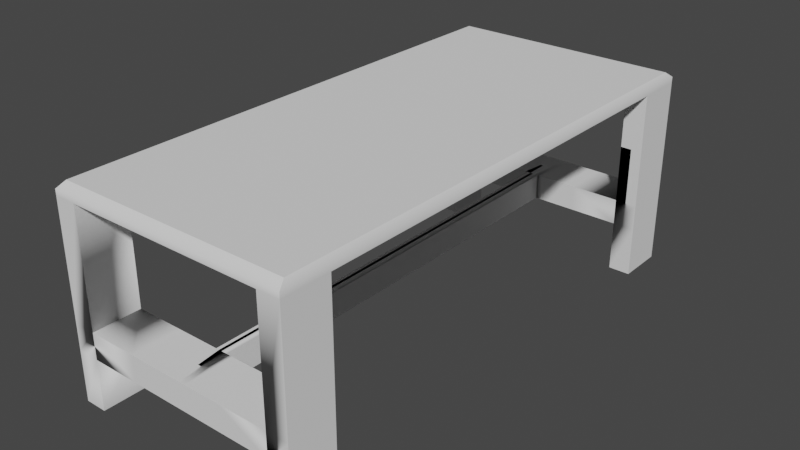 # Source: BLCOFFV2.blend  (saved by Blender 3.4.6; exported with 4.5.12 LTS)
import bpy
from mathutils import Matrix  # noqa: F401  (used for matrix-valued properties, if any)

bpy.ops.wm.read_factory_settings(use_empty=True)
scene = bpy.context.scene
scene.name = 'Scene'

# ---- collections
col_collection = bpy.data.collections.new('Collection'); scene.collection.children.link(col_collection)

# ---- node groups
ng_auto_smooth = bpy.data.node_groups.new('Auto Smooth', 'GeometryNodeTree')
_s = ng_auto_smooth.interface.new_socket(name='Geometry', in_out='OUTPUT', socket_type='NodeSocketGeometry')
_s = ng_auto_smooth.interface.new_socket(name='Geometry', in_out='INPUT', socket_type='NodeSocketGeometry')
_s = ng_auto_smooth.interface.new_socket(name='Angle', in_out='INPUT', socket_type='NodeSocketFloat')
_s.subtype = 'ANGLE'
_s.min_value = 0.0
_s.max_value = 3.142
ng_auto_smooth.is_modifier = True
_N = ng_auto_smooth.nodes; _L = ng_auto_smooth.links
n0 = _N.new('NodeGroupOutput'); n0.name = 'Group Output'; n0.location = (480, -100)
n1 = _N.new('NodeGroupInput'); n1.name = 'Group Input'; n1.location = (-420, -300)
n2 = _N.new('NodeGroupInput'); n2.name = 'Group Input.001'; n2.location = (-60, -100)
n3 = _N.new('GeometryNodeSetShadeSmooth'); n3.name = 'Set Shade Smooth'; n3.location = (120, -100)
n3.domain = 'EDGE'
n4 = _N.new('GeometryNodeSetShadeSmooth'); n4.name = 'Set Shade Smooth.001'; n4.location = (300, -100)
n5 = _N.new('GeometryNodeInputMeshEdgeAngle'); n5.name = 'Edge Angle'; n5.location = (-420, -220)
n6 = _N.new('GeometryNodeInputEdgeSmooth'); n6.name = 'Is Edge Smooth'; n6.location = (-60, -160)
n7 = _N.new('GeometryNodeInputShadeSmooth'); n7.name = 'Is Face Smooth'; n7.location = (-240, -340)
n8 = _N.new('FunctionNodeBooleanMath'); n8.name = 'Boolean Math'; n8.location = (-60, -220)
n9 = _N.new('FunctionNodeCompare'); n9.name = 'Compare'; n9.location = (-240, -180)
n9.operation = 'LESS_EQUAL'
_L.new(n5.outputs[0], n9.inputs[0])
_L.new(n4.outputs[0], n0.inputs[0])
_L.new(n1.outputs[1], n9.inputs[1])
_L.new(n9.outputs[0], n8.inputs[0])
_L.new(n7.outputs[0], n8.inputs[1])
_L.new(n2.outputs[0], n3.inputs[0])
_L.new(n6.outputs[0], n3.inputs[1])
_L.new(n3.outputs[0], n4.inputs[0])
_L.new(n8.outputs[0], n3.inputs[2])
n0.is_active_output = True

# ---- world
world_world = bpy.data.worlds.new('World'); scene.world = world_world
world_world.use_nodes = True; world_world.node_tree.nodes.clear()
_N = world_world.node_tree.nodes; _L = world_world.node_tree.links
n0 = _N.new('ShaderNodeOutputWorld'); n0.name = 'World Output'; n0.location = (300, 300)
n1 = _N.new('ShaderNodeBackground'); n1.name = 'Background'; n1.location = (10, 300)
n1.inputs[0].default_value = (0.05088, 0.05088, 0.05088, 1.0)
_L.new(n1.outputs[0], n0.inputs[0])
n0.is_active_output = True
world_world.color = (0.05088, 0.05088, 0.05088)
world_world.use_sun_shadow = False
world_world.sun_shadow_jitter_overblur = 0.0

# ---- meshes
me_plane = bpy.data.meshes.new('Plane')
me_plane.from_pydata([(-1.0, -1.0, 0.0), (1.0, -1.0, 0.0), (-1.0, 1.0, 0.0), (1.0, 1.0, 0.0), (-0.8182, -1.0, 0.0), (0.2045, 1.0, 0.5653), (0.2045, 0.8182, 0.8554), (0.2045, 1.0, 0.8554), (0.2045, 0.8182, 0.5653), (0.4091, 0.8182, 0.8554), (0.4091, 1.0, 0.5653), (0.4091, 1.0, 0.8554), (0.4091, 0.8182, 0.5653), (0.8182, -1.0, 0.0), (0.8182, 1.0, 0.0), (0.8182, 0.8182, 0.5653), (0.8182, -0.8182, 0.5653), (-0.8182, 0.8182, 0.5653), (-0.8182, -0.8182, 0.5653), (1.0, 0.8182, 0.5653), (1.0, -0.8182, 0.5653), (-1.0, -0.8182, 0.5653), (-1.0, 0.8182, 0.5653), (-0.8182, 1.0, 0.0), (-1.0, 0.8182, 0.0), (0.8182, 0.8182, 2.14), (0.8182, -0.8182, 2.14), (-0.8182, 0.8182, 2.14), (-0.8182, -0.8182, 2.14), (1.0, 0.8182, 2.14), (1.0, -0.8182, 2.14), (-1.0, -0.8182, 2.14), (-1.0, 0.8182, 2.14), (-1.0, -0.8182, 0.0), (1.0, -0.8182, 0.0), (-0.8182, 1.0, 2.14), (0.8182, 1.0, 2.14), (0.8182, -1.0, 2.14), (-0.8182, -1.0, 2.14), (1.0, 1.0, 2.14), (-1.0, 1.0, 2.14), (1.0, -1.0, 2.14), (-1.0, -1.0, 2.14), (1.0, 0.8182, 0.0), (-0.8182, -0.8182, 0.0), (-1.0, -1.0, 0.8554), (1.0, -1.0, 0.8554), (-1.0, 1.0, 0.8554), (1.0, 1.0, 0.8554), (-0.8182, -1.0, 0.8554), (0.8182, -1.0, 0.8554), (0.8182, 1.0, 0.8554), (-0.8182, 1.0, 0.8554), (-0.8182, 0.8182, 0.0), (0.0, 1.0, 0.5653), (-0.8182, 1.0, 0.5653), (-0.4091, 0.8182, 0.5653), (0.8182, 1.0, 0.5653), (-0.4091, 1.0, 0.8554), (0.8182, -1.0, 0.5653), (-0.4091, 0.8182, 0.8554), (-0.8182, -1.0, 0.5653), (-0.4091, 1.0, 0.5653), (1.0, 1.0, 0.5653), (0.0, 0.8182, 0.5653), (0.05114, 1.0, 0.5653), (0.05114, 0.8182, 0.8554), (0.05114, 1.0, 0.8554), (0.05114, 0.8182, 0.5653), (-1.0, 1.0, 0.5653), (0.0, 1.0, 0.8554), (-0.05117, 1.0, 0.8554), (-0.05117, 0.8182, 0.8554), (-0.05117, 0.8182, 0.5653), (-0.05117, 1.0, 0.5653), (0.1023, 1.0, 0.5653), (0.1023, 0.8182, 0.8554), (0.1023, 1.0, 0.8554), (0.1023, 0.8182, 0.5653), (1.0, -1.0, 0.5653), (0.0, 0.8182, 0.8554), (-0.1023, 0.8182, 0.5653), (-0.1023, 1.0, 0.8554), (-0.1023, 0.8182, 0.8554), (-0.1023, 1.0, 0.5653), (-0.2047, 1.0, 0.8554), (-0.2047, 0.8182, 0.8554), (-0.2047, 0.8182, 0.5653), (-0.2047, 1.0, 0.5653), (-1.0, -1.0, 0.5653), (0.8182, -0.8182, 0.0), (-1.0, 0.8182, 0.8554), (-1.0, -0.8182, 0.8554), (1.0, -0.8182, 0.8554), (1.0, 0.8182, 0.8554), (-0.8182, -0.8182, 0.8554), (-0.8182, 0.8182, 0.8554), (0.8182, -0.8182, 0.8554), (0.8182, 0.8182, 0.8554), (0.8182, 0.8182, 0.0), (0.0, -0.8182, 0.5653), (0.0, -1.0, 0.5653), (0.0, -0.8182, 0.8554), (0.0, -1.0, 0.8554), (0.4091, -0.8182, 0.5653), (0.4091, -1.0, 0.5653), (0.4091, -0.8182, 0.8554), (0.4091, -1.0, 0.8554), (-0.4091, -0.8182, 0.5653), (-0.4091, -1.0, 0.5653), (-0.4091, -0.8182, 0.8554), (-0.4091, -1.0, 0.8554), (0.2045, -0.8182, 0.5653), (0.2045, -1.0, 0.5653), (0.2045, -0.8182, 0.8554), (0.2045, -1.0, 0.8554), (-0.2045, -0.8182, 0.5653), (-0.2045, -1.0, 0.5653), (-0.2045, -0.8182, 0.8554), (-0.2045, -1.0, 0.8554), (0.1023, -0.8182, 0.5653), (0.1023, -1.0, 0.5653), (0.1023, -0.8182, 0.8554), (0.1023, -1.0, 0.8554), (-0.1024, -0.8182, 0.5653), (-0.1024, -1.0, 0.5653), (-0.1024, -0.8182, 0.8554), (-0.1024, -1.0, 0.8554), (0.05114, -0.8182, 0.5653), (0.05114, -1.0, 0.5653), (0.05114, -0.8182, 0.8554), (0.05114, -1.0, 0.8554), (-0.05151, -0.8182, 0.5653), (-0.05151, -1.0, 0.5653), (-0.05151, -0.8182, 0.8554), (-0.05151, -1.0, 0.8554), (-1.0, 1.0, 2.205), (1.0, 1.0, 2.205), (1.0, -1.0, 2.205), (-1.0, -1.0, 2.205), (-0.9691, 0.9691, 2.27), (0.9691, 0.9691, 2.27), (0.9691, -0.9691, 2.27), (-0.9691, -0.9691, 2.27)], [], [(99, 14, 3, 43), (24, 2, 23, 53), (69, 22, 91, 47), (89, 61, 49, 45), (79, 20, 93, 46), (59, 79, 46, 50), (53, 23, 55, 17), (43, 3, 63, 19), (4, 44, 18, 61), (34, 90, 16, 20), (23, 2, 69, 55), (63, 57, 51, 48), (94, 48, 39, 29), (49, 95, 28, 38), (52, 47, 40, 35), (46, 93, 30, 41), (45, 49, 38, 42), (37, 41, 30, 26), (42, 38, 28, 31), (32, 27, 35, 40), (25, 29, 39, 36), (15, 19, 94, 98), (62, 55, 17, 56), (56, 17, 96, 60), (96, 52, 35, 27), (98, 94, 29, 25), (51, 98, 25, 36), (92, 45, 42, 31), (93, 97, 26, 30), (50, 46, 41, 37), (95, 92, 31, 28), (57, 15, 98, 51), (87, 56, 60, 86), (96, 60, 58, 52), (55, 62, 58, 52), (65, 54, 64, 68), (68, 64, 80, 66), (72, 80, 70, 71), (74, 54, 70, 71), (9, 98, 51, 11), (10, 57, 51, 11), (20, 16, 97, 93), (10, 5, 8, 12), (12, 8, 6, 9), (76, 6, 7, 77), (75, 5, 7, 77), (57, 10, 12, 15), (15, 12, 9, 98), (6, 9, 11, 7), (5, 10, 11, 7), (88, 62, 56, 87), (18, 21, 92, 95), (65, 75, 77, 67), (86, 83, 82, 85), (88, 84, 82, 85), (73, 81, 83, 72), (74, 84, 81, 73), (81, 87, 86, 83), (60, 86, 85, 58), (62, 88, 85, 58), (84, 88, 87, 81), (21, 89, 45, 92), (54, 65, 67, 70), (80, 66, 67, 70), (83, 72, 71, 82), (84, 74, 71, 82), (64, 73, 72, 80), (54, 74, 73, 64), (5, 75, 78, 8), (8, 78, 76, 6), (66, 76, 77, 67), (55, 69, 47, 52), (105, 59, 16, 104), (104, 16, 97, 106), (75, 65, 68, 78), (78, 68, 66, 76), (61, 18, 95, 49), (17, 55, 52, 96), (0, 33, 44, 4), (13, 1, 79, 59), (24, 53, 17, 22), (48, 51, 36, 39), (97, 50, 37, 26), (47, 91, 32, 40), (91, 96, 27, 32), (16, 59, 50, 97), (22, 17, 96, 91), (19, 63, 48, 94), (13, 90, 34, 1), (33, 0, 89, 21), (44, 33, 21, 18), (1, 34, 20, 79), (3, 14, 57, 63), (2, 24, 22, 69), (0, 4, 61, 89), (99, 43, 19, 15), (90, 13, 59, 16), (14, 99, 15, 57), (109, 61, 49, 111), (111, 49, 95, 110), (131, 103, 102, 130), (129, 101, 103, 131), (132, 100, 102, 134), (133, 101, 100, 132), (59, 105, 107, 50), (50, 107, 106, 97), (112, 104, 106, 114), (113, 105, 104, 112), (61, 109, 108, 18), (18, 108, 110, 95), (119, 111, 110, 118), (117, 109, 111, 119), (121, 113, 112, 120), (120, 112, 114, 122), (105, 113, 115, 107), (107, 115, 114, 106), (125, 117, 119, 127), (127, 119, 118, 126), (109, 117, 116, 108), (108, 116, 118, 110), (128, 120, 122, 130), (129, 121, 120, 128), (113, 121, 123, 115), (115, 123, 122, 114), (135, 127, 126, 134), (133, 125, 127, 135), (117, 125, 124, 116), (116, 124, 126, 118), (101, 129, 128, 100), (100, 128, 130, 102), (121, 129, 131, 123), (123, 131, 130, 122), (101, 133, 135, 103), (103, 135, 134, 102), (125, 133, 132, 124), (124, 132, 134, 126), (73, 72, 134, 132), (80, 102, 134, 72), (130, 66, 80, 102), (100, 64, 73, 132), (68, 128, 100, 64), (128, 68, 66, 130), (40, 42, 41, 39), (138, 139, 143, 142), (39, 41, 138, 137), (41, 42, 139, 138), (40, 39, 137, 136), (42, 40, 136, 139), (140, 141, 142, 143), (136, 137, 141, 140), (139, 136, 140, 143), (137, 138, 142, 141)])
me_plane.polygons.foreach_set('use_smooth', [True] * 152)
_uv = me_plane.uv_layers.new(name='UVMap')
_uv.uv.foreach_set('vector', [0.9091, 0.9091, 0.9091, 1.0, 1.0, 1.0, 1.0, 0.9091, 0.0, 0.9091, 0.0, 1.0, 0.09091, 1.0, 0.09091, 0.9091, 0.0, 1.0, 0.0, 0.9091, 0.0, 0.9091, 0.0, 1.0, 0.0, 0.0, 0.09091, 0.0, 0.09091, 0.0, 0.0, 0.0, 1.0, 0.0, 1.0, 0.09091, 1.0, 0.09091, 1.0, 0.0, 0.9091, 0.0, 1.0, 0.0, 1.0, 0.0, 0.9091, 0.0, 0.09091, 0.9091, 0.09091, 1.0, 0.09091, 1.0, 0.09091, 0.9091, 1.0, 0.9091, 1.0, 1.0, 1.0, 1.0, 1.0, 0.9091, 0.09091, 0.0, 0.09091, 0.09091, 0.09091, 0.09091, 0.09091, 0.0, 1.0, 0.09091, 0.9091, 0.09091, 0.9091, 0.09091, 1.0, 0.09091, 0.09091, 1.0, 0.0, 1.0, 0.0, 1.0, 0.09091, 1.0, 1.0, 1.0, 0.9091, 1.0, 0.9091, 1.0, 1.0, 1.0, 1.0, 0.9091, 1.0, 1.0, 1.0, 1.0, 1.0, 0.9091, 0.09091, 0.0, 0.09091, 0.09091, 0.09091, 0.09091, 0.09091, 0.0, 0.09091, 1.0, 0.0, 1.0, 0.0, 1.0, 0.09091, 1.0, 1.0, 0.0, 1.0, 0.09091, 1.0, 0.09091, 1.0, 0.0, 0.0, 0.0, 0.09091, 0.0, 0.09091, 0.0, 0.0, 0.0, 0.9091, 0.0, 1.0, 0.0, 1.0, 0.09091, 0.9091, 0.09091, 0.0, 0.0, 0.09091, 0.0, 0.09091, 0.09091, 0.0, 0.09091, 0.0, 0.9091, 0.09091, 0.9091, 0.09091, 1.0, 0.0, 1.0, 0.9091, 0.9091, 1.0, 0.9091, 1.0, 1.0, 0.9091, 1.0, 0.9091, 0.9091, 1.0, 0.9091, 1.0, 0.9091, 0.9091, 0.9091, 0.0, 0.0, 0.0, 0.0, 0.0, 0.0, 0.0, 0.0, 0.2955, 0.9091, 0.09091, 0.9091, 0.09091, 0.9091, 0.2955, 0.9091, 0.09091, 0.9091, 0.09091, 1.0, 0.09091, 1.0, 0.09091, 0.9091, 0.9091, 0.9091, 1.0, 0.9091, 1.0, 0.9091, 0.9091, 0.9091, 0.9091, 1.0, 0.9091, 0.9091, 0.9091, 0.9091, 0.9091, 1.0, 0.0, 0.09091, 0.0, 0.0, 0.0, 0.0, 0.0, 0.09091, 1.0, 0.09091, 0.9091, 0.09091, 0.9091, 0.09091, 1.0, 0.09091, 0.9091, 0.0, 1.0, 0.0, 1.0, 0.0, 0.9091, 0.0, 0.09091, 0.09091, 0.0, 0.09091, 0.0, 0.09091, 0.09091, 0.09091, 0.9091, 1.0, 0.9091, 0.9091, 0.9091, 0.9091, 0.9091, 1.0, 0.3977, 0.9091, 0.2955, 0.9091, 0.2955, 0.9091, 0.3977, 0.9091, 0.0, 0.0, 0.0, 0.0, 0.0, 0.0, 0.0, 0.0, 0.0, 0.0, 0.0, 0.0, 0.0, 0.0, 0.0, 0.0, 0.0, 0.0, 0.0, 0.0, 0.0, 0.0, 0.0, 0.0, 0.5256, 0.9091, 0.5, 0.9091, 0.5, 0.9091, 0.5256, 0.9091, 0.0, 0.0, 0.0, 0.0, 0.0, 0.0, 0.0, 0.0, 0.0, 0.0, 0.0, 0.0, 0.0, 0.0, 0.0, 0.0, 0.0, 0.0, 0.0, 0.0, 0.0, 0.0, 0.0, 0.0, 0.0, 0.0, 0.0, 0.0, 0.0, 0.0, 0.0, 0.0, 1.0, 0.09091, 0.9091, 0.09091, 0.9091, 0.09091, 1.0, 0.09091, 0.0, 0.0, 0.0, 0.0, 0.0, 0.0, 0.0, 0.0, 0.7045, 0.9091, 0.6023, 0.9091, 0.6023, 0.9091, 0.7045, 0.9091, 0.0, 0.0, 0.0, 0.0, 0.0, 0.0, 0.0, 0.0, 0.0, 0.0, 0.0, 0.0, 0.0, 0.0, 0.0, 0.0, 0.0, 0.0, 0.0, 0.0, 0.0, 0.0, 0.0, 0.0, 0.9091, 0.9091, 0.7045, 0.9091, 0.7045, 0.9091, 0.9091, 0.9091, 0.0, 0.0, 0.0, 0.0, 0.0, 0.0, 0.0, 0.0, 0.0, 0.0, 0.0, 0.0, 0.0, 0.0, 0.0, 0.0, 0.0, 0.0, 0.0, 0.0, 0.0, 0.0, 0.0, 0.0, 0.09091, 0.09091, 0.0, 0.09091, 0.0, 0.09091, 0.09091, 0.09091, 0.0, 0.0, 0.0, 0.0, 0.0, 0.0, 0.0, 0.0, 0.0, 0.0, 0.0, 0.0, 0.0, 0.0, 0.0, 0.0, 0.0, 0.0, 0.0, 0.0, 0.0, 0.0, 0.0, 0.0, 0.4744, 0.9091, 0.4488, 0.9091, 0.4488, 0.9091, 0.4744, 0.9091, 0.0, 0.0, 0.0, 0.0, 0.0, 0.0, 0.0, 0.0, 0.4488, 0.9091, 0.3977, 0.9091, 0.3977, 0.9091, 0.4488, 0.9091, 0.0, 0.0, 0.0, 0.0, 0.0, 0.0, 0.0, 0.0, 0.0, 0.0, 0.0, 0.0, 0.0, 0.0, 0.0, 0.0, 0.0, 0.0, 0.0, 0.0, 0.0, 0.0, 0.0, 0.0, 0.0, 0.09091, 0.0, 0.0, 0.0, 0.0, 0.0, 0.09091, 0.0, 0.0, 0.0, 0.0, 0.0, 0.0, 0.0, 0.0, 0.0, 0.0, 0.0, 0.0, 0.0, 0.0, 0.0, 0.0, 0.0, 0.0, 0.0, 0.0, 0.0, 0.0, 0.0, 0.0, 0.0, 0.0, 0.0, 0.0, 0.0, 0.0, 0.0, 0.0, 0.5, 0.9091, 0.4744, 0.9091, 0.4744, 0.9091, 0.5, 0.9091, 0.0, 0.0, 0.0, 0.0, 0.0, 0.0, 0.0, 0.0, 0.0, 0.0, 0.0, 0.0, 0.0, 0.0, 0.0, 0.0, 0.6023, 0.9091, 0.5511, 0.9091, 0.5511, 0.9091, 0.6023, 0.9091, 0.0, 0.0, 0.0, 0.0, 0.0, 0.0, 0.0, 0.0, 0.09091, 1.0, 0.0, 1.0, 0.0, 1.0, 0.09091, 1.0, 0.0, 0.0, 0.0, 0.0, 0.0, 0.0, 0.0, 0.0, 0.7045, 0.09091, 0.9091, 0.09091, 0.9091, 0.09091, 0.7045, 0.09091, 0.0, 0.0, 0.0, 0.0, 0.0, 0.0, 0.0, 0.0, 0.5511, 0.9091, 0.5256, 0.9091, 0.5256, 0.9091, 0.5511, 0.9091, 0.09091, 0.0, 0.09091, 0.09091, 0.09091, 0.09091, 0.09091, 0.0, 0.09091, 0.9091, 0.09091, 1.0, 0.09091, 1.0, 0.09091, 0.9091, 0.0, 0.0, 0.0, 0.09091, 0.09091, 0.09091, 0.09091, 0.0, 0.9091, 0.0, 1.0, 0.0, 1.0, 0.0, 0.9091, 0.0, 0.0, 0.9091, 0.09091, 0.9091, 0.09091, 0.9091, 0.0, 0.9091, 1.0, 1.0, 0.9091, 1.0, 0.9091, 1.0, 1.0, 1.0, 0.9091, 0.09091, 0.9091, 0.0, 0.9091, 0.0, 0.9091, 0.09091, 0.0, 1.0, 0.0, 0.9091, 0.0, 0.9091, 0.0, 1.0, 0.0, 0.9091, 0.09091, 0.9091, 0.09091, 0.9091, 0.0, 0.9091, 0.9091, 0.09091, 0.9091, 0.0, 0.9091, 0.0, 0.9091, 0.09091, 0.0, 0.9091, 0.09091, 0.9091, 0.09091, 0.9091, 0.0, 0.9091, 1.0, 0.9091, 1.0, 1.0, 1.0, 1.0, 1.0, 0.9091, 0.9091, 0.0, 0.9091, 0.09091, 1.0, 0.09091, 1.0, 0.0, 0.0, 0.09091, 0.0, 0.0, 0.0, 0.0, 0.0, 0.09091, 0.09091, 0.09091, 0.0, 0.09091, 0.0, 0.09091, 0.09091, 0.09091, 1.0, 0.0, 1.0, 0.09091, 1.0, 0.09091, 1.0, 0.0, 1.0, 1.0, 0.9091, 1.0, 0.9091, 1.0, 1.0, 1.0, 0.0, 1.0, 0.0, 0.9091, 0.0, 0.9091, 0.0, 1.0, 0.0, 0.0, 0.09091, 0.0, 0.09091, 0.0, 0.0, 0.0, 0.9091, 0.9091, 1.0, 0.9091, 1.0, 0.9091, 0.9091, 0.9091, 0.9091, 0.09091, 0.9091, 0.0, 0.9091, 0.0, 0.9091, 0.09091, 0.9091, 1.0, 0.9091, 0.9091, 0.9091, 0.9091, 0.9091, 1.0, 0.0, 0.0, 0.0, 0.0, 0.0, 0.0, 0.0, 0.0, 0.0, 0.0, 0.0, 0.0, 0.0, 0.0, 0.0, 0.0, 0.0, 0.0, 0.0, 0.0, 0.0, 0.0, 0.0, 0.0, 0.0, 0.0, 0.0, 0.0, 0.0, 0.0, 0.0, 0.0, 0.4742, 0.09091, 0.5, 0.09091, 0.5, 0.09091, 0.4742, 0.09091, 0.0, 0.0, 0.0, 0.0, 0.0, 0.0, 0.0, 0.0, 0.0, 0.0, 0.0, 0.0, 0.0, 0.0, 0.0, 0.0, 0.0, 0.0, 0.0, 0.0, 0.0, 0.0, 0.0, 0.0, 0.6023, 0.09091, 0.7045, 0.09091, 0.7045, 0.09091, 0.6023, 0.09091, 0.0, 0.0, 0.0, 0.0, 0.0, 0.0, 0.0, 0.0, 0.0, 0.0, 0.0, 0.0, 0.0, 0.0, 0.0, 0.0, 0.09091, 0.09091, 0.2955, 0.09091, 0.2955, 0.09091, 0.09091, 0.09091, 0.0, 0.0, 0.0, 0.0, 0.0, 0.0, 0.0, 0.0, 0.0, 0.0, 0.0, 0.0, 0.0, 0.0, 0.0, 0.0, 0.0, 0.0, 0.0, 0.0, 0.0, 0.0, 0.0, 0.0, 0.5511, 0.09091, 0.6023, 0.09091, 0.6023, 0.09091, 0.5511, 0.09091, 0.0, 0.0, 0.0, 0.0, 0.0, 0.0, 0.0, 0.0, 0.0, 0.0, 0.0, 0.0, 0.0, 0.0, 0.0, 0.0, 0.0, 0.0, 0.0, 0.0, 0.0, 0.0, 0.0, 0.0, 0.0, 0.0, 0.0, 0.0, 0.0, 0.0, 0.0, 0.0, 0.0, 0.0, 0.0, 0.0, 0.0, 0.0, 0.0, 0.0, 0.2955, 0.09091, 0.3977, 0.09091, 0.3977, 0.09091, 0.2955, 0.09091, 0.5256, 0.09091, 0.5511, 0.09091, 0.5511, 0.09091, 0.5256, 0.09091, 0.0, 0.0, 0.0, 0.0, 0.0, 0.0, 0.0, 0.0, 0.0, 0.0, 0.0, 0.0, 0.0, 0.0, 0.0, 0.0, 0.0, 0.0, 0.0, 0.0, 0.0, 0.0, 0.0, 0.0, 0.0, 0.0, 0.0, 0.0, 0.0, 0.0, 0.0, 0.0, 0.0, 0.0, 0.0, 0.0, 0.0, 0.0, 0.0, 0.0, 0.0, 0.0, 0.0, 0.0, 0.0, 0.0, 0.0, 0.0, 0.3977, 0.09091, 0.4488, 0.09091, 0.4488, 0.09091, 0.3977, 0.09091, 0.0, 0.0, 0.0, 0.0, 0.0, 0.0, 0.0, 0.0, 0.5, 0.09091, 0.5256, 0.09091, 0.5256, 0.09091, 0.5, 0.09091, 0.0, 0.0, 0.0, 0.0, 0.0, 0.0, 0.0, 0.0, 0.0, 0.0, 0.0, 0.0, 0.0, 0.0, 0.0, 0.0, 0.0, 0.0, 0.0, 0.0, 0.0, 0.0, 0.0, 0.0, 0.0, 0.0, 0.0, 0.0, 0.0, 0.0, 0.0, 0.0, 0.0, 0.0, 0.0, 0.0, 0.0, 0.0, 0.0, 0.0, 0.4488, 0.09091, 0.4742, 0.09091, 0.4742, 0.09091, 0.4488, 0.09091, 0.4744, 0.9091, 0.4744, 0.9091, 0.4742, 0.09091, 0.4742, 0.09091, 0.0, 0.0, 0.0, 0.0, 0.0, 0.0, 0.0, 0.0, 0.0, 0.0, 0.0, 0.0, 0.0, 0.0, 0.0, 0.0, 0.0, 0.0, 0.0, 0.0, 0.0, 0.0, 0.0, 0.0, 0.0, 0.0, 0.0, 0.0, 0.0, 0.0, 0.0, 0.0, 0.0, 0.0, 0.0, 0.0, 0.0, 0.0, 0.0, 0.0, 0.0, 0.0, 0.0, 0.0, 0.0, 0.0, 0.0, 0.0, 0.0, 0.0, 0.0, 0.0, 0.0, 0.0, 0.0, 0.0, 0.0, 0.0, 0.0, 0.0, 0.0, 0.0, 0.0, 0.0, 0.0, 0.0, 0.0, 0.0, 0.0, 0.0, 0.0, 0.0, 0.0, 0.0, 0.0, 0.0, 0.0, 0.0, 0.0, 0.0, 0.0, 0.0, 0.0, 0.0, 0.0, 0.0, 0.0, 0.0, 0.0, 0.0, 0.0, 0.0, 0.0, 0.0, 0.0, 0.0, 0.0, 0.0, 0.0, 0.0, 0.0, 0.0, 0.0, 0.0, 0.0, 0.0, 0.0, 0.0, 0.0, 0.0, 0.0, 0.0, 0.0, 0.0, 0.0, 0.0, 0.0, 0.0, 0.0, 0.0])
me_plane.update()

# ---- objects
ob_plane = bpy.data.objects.new('Plane', me_plane)

# ---- transforms, parenting, visibility, modifiers, constraints
ob_plane.location = (0.0, 0.0, 0.0)
ob_plane.scale = (1.968, 4.319, 1.458)
_m = ob_plane.modifiers.new('Auto Smooth', 'NODES')
_m.node_group = ng_auto_smooth
_gi = [s.identifier for s in ng_auto_smooth.interface.items_tree if s.item_type == 'SOCKET' and s.in_out == 'INPUT']
_m[_gi[1]] = 0.5236  # Angle

# ---- collection membership
col_collection.objects.link(ob_plane)

# ---- scene / render settings (as saved in the file)
scene.frame_start = 1; scene.frame_end = 250; scene.frame_set(1)
scene.render.engine = 'BLENDER_EEVEE_NEXT'
scene.cycles.sampling_pattern = 'TABULATED_SOBOL'
scene.cycles.use_light_tree = False
scene.view_settings.view_transform = 'Filmic'
bpy.context.view_layer.update()

# ---- added for rendering (the .blend has no active camera and no usable light): camera, sun
cam_auto = bpy.data.cameras.new('AutoCamera')
cam_auto.lens = 50.0
cam_auto.sensor_width = 36.0
cam_auto.clip_end = 1000.0
ob_auto_camera = bpy.data.objects.new('AutoCamera', cam_auto)
scene.collection.objects.link(ob_auto_camera)
ob_auto_camera.location = (9.30122, -11.1615, 9.09569)
ob_auto_camera.rotation_euler = (1.09748, -7.21219e-08, 0.694738)
scene.camera = ob_auto_camera
light_auto_sun = bpy.data.lights.new('AutoSun', 'SUN')
light_auto_sun.energy = 3.0
light_auto_sun.angle = 0.0523599
ob_auto_sun = bpy.data.objects.new('AutoSun', light_auto_sun)
scene.collection.objects.link(ob_auto_sun)
ob_auto_sun.rotation_euler = (0.872665, 0.174533, 0.523599)
bpy.context.view_layer.update()
